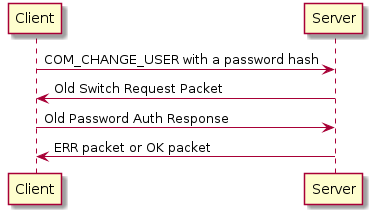

The diagram above was rendered by PlantUML. Its source (embedded in the PNG):
@startuml

Client -> Server : COM_CHANGE_USER with a password hash
Server -> Client : Old Switch Request Packet
Client -> Server : Old Password Auth Response
Server -> Client : ERR packet or OK packet
@enduml